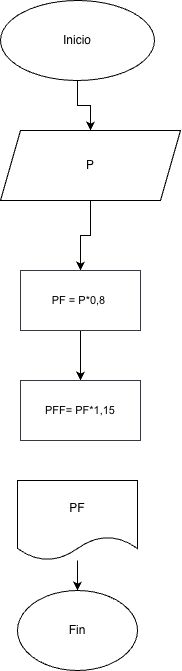

The diagram above was exported from draw.io. Its source (the exported page's mxGraphModel, read from the mxfile embedded in the PNG):
<mxGraphModel dx="667" dy="436" grid="1" gridSize="10" guides="1" tooltips="1" connect="1" arrows="1" fold="1" page="1" pageScale="1" pageWidth="827" pageHeight="1169" background="#FFFFFF" math="0" shadow="0">
  <root>
    <mxCell id="0" />
    <mxCell id="1" parent="0" />
    <mxCell id="ffiXV5d-hjgQCAmMoNgr-7" edge="1" parent="1" source="Hb72gFUAbhQrRCewJGNE-6" style="edgeStyle=orthogonalEdgeStyle;rounded=0;orthogonalLoop=1;jettySize=auto;html=1;" target="Hb72gFUAbhQrRCewJGNE-10" value="">
      <mxGeometry relative="1" as="geometry" />
    </mxCell>
    <mxCell id="Hb72gFUAbhQrRCewJGNE-6" parent="1" style="shape=parallelogram;perimeter=parallelogramPerimeter;whiteSpace=wrap;html=1;fixedSize=1;fillColor=light-dark(#FFFFFF,#FFFFFF);fontColor=light-dark(#000000,#000000);" value="P" vertex="1">
      <mxGeometry height="70" width="180" x="320" y="140" as="geometry" />
    </mxCell>
    <mxCell id="MrDugD8nutIfD1veei45-4" edge="1" parent="1" source="Hb72gFUAbhQrRCewJGNE-10" style="edgeStyle=orthogonalEdgeStyle;rounded=0;orthogonalLoop=1;jettySize=auto;html=1;" target="MrDugD8nutIfD1veei45-3" value="">
      <mxGeometry relative="1" as="geometry" />
    </mxCell>
    <mxCell id="Hb72gFUAbhQrRCewJGNE-10" parent="1" style="rounded=1;whiteSpace=wrap;html=1;fillColor=light-dark(#FFFFFF,#FFFFFF);fillStyle=solid;strokeColor=#36393d;gradientColor=none;fontColor=light-dark(#000000,#000000);arcSize=0;" value="&lt;font face=&quot;Arial, sans-serif&quot;&gt;&lt;span style=&quot;font-size: 11px; white-space-collapse: preserve;&quot;&gt;PF = P*0,8 &lt;/span&gt;&lt;/font&gt;" vertex="1">
      <mxGeometry height="60" width="120" x="340" y="280" as="geometry" />
    </mxCell>
    <mxCell id="eWrxm5Sq41P259BO_Pag-8" parent="1" style="shape=document;whiteSpace=wrap;html=1;boundedLbl=1;fillColor=light-dark(#FFFFFF,#FFFFFF);fontColor=light-dark(#000000,#000000);" value="PF" vertex="1">
      <mxGeometry height="80" width="120" x="337" y="490" as="geometry" />
    </mxCell>
    <mxCell id="ffiXV5d-hjgQCAmMoNgr-4" edge="1" parent="1" source="ffiXV5d-hjgQCAmMoNgr-2" style="edgeStyle=orthogonalEdgeStyle;rounded=0;orthogonalLoop=1;jettySize=auto;html=1;" target="Hb72gFUAbhQrRCewJGNE-6" value="">
      <mxGeometry relative="1" as="geometry" />
    </mxCell>
    <mxCell id="ffiXV5d-hjgQCAmMoNgr-2" parent="1" style="ellipse;whiteSpace=wrap;html=1;fillColor=light-dark(#FFFFFF,#FFFFFF);fontColor=light-dark(#000000,#000000);" value="Inicio" vertex="1">
      <mxGeometry height="80" width="154" x="320" y="10" as="geometry" />
    </mxCell>
    <mxCell id="ffiXV5d-hjgQCAmMoNgr-5" parent="1" style="ellipse;whiteSpace=wrap;html=1;fontColor=light-dark(#000000,#000000);fillColor=light-dark(#FFFFFF,#FFFFFF);" value="Fi&lt;span style=&quot;background-color: transparent;&quot;&gt;n&lt;/span&gt;" vertex="1">
      <mxGeometry height="80" width="120" x="337" y="600" as="geometry" />
    </mxCell>
    <mxCell id="32GSxMIoom-SPfz8OK5S-2" edge="1" parent="1" source="eWrxm5Sq41P259BO_Pag-8" style="edgeStyle=orthogonalEdgeStyle;rounded=0;orthogonalLoop=1;jettySize=auto;html=1;" target="ffiXV5d-hjgQCAmMoNgr-5" value="">
      <mxGeometry relative="1" as="geometry">
        <mxPoint x="400" y="660" as="sourcePoint" />
      </mxGeometry>
    </mxCell>
    <mxCell id="MrDugD8nutIfD1veei45-3" parent="1" style="rounded=1;whiteSpace=wrap;html=1;fillColor=light-dark(#FFFFFF,#FFFFFF);fillStyle=solid;strokeColor=#36393d;gradientColor=none;fontColor=light-dark(#000000,#000000);arcSize=0;" value="&lt;font face=&quot;Arial, sans-serif&quot;&gt;&lt;span style=&quot;font-size: 11px; white-space-collapse: preserve;&quot;&gt;PFF= PF*1,15&lt;/span&gt;&lt;/font&gt;" vertex="1">
      <mxGeometry height="60" width="120" x="340" y="390" as="geometry" />
    </mxCell>
  </root>
</mxGraphModel>